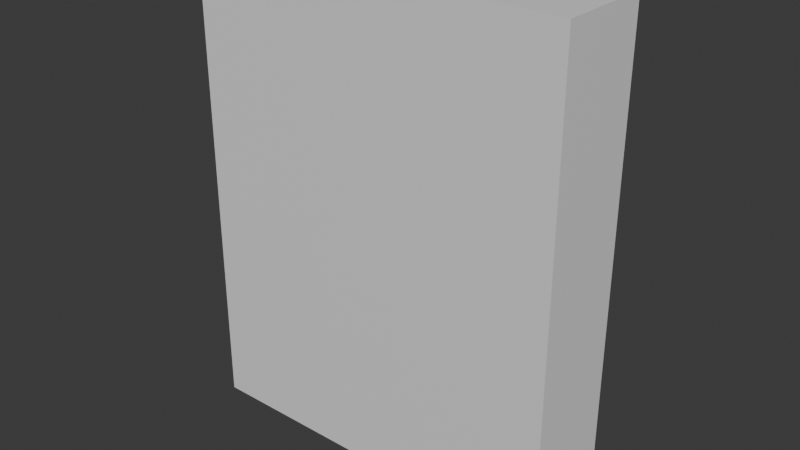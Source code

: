 # Source: doorSwitch.blend  (saved by Blender 4.0.36; exported with 4.5.12 LTS)
import bpy
from mathutils import Matrix  # noqa: F401  (used for matrix-valued properties, if any)

bpy.ops.wm.read_factory_settings(use_empty=True)
scene = bpy.context.scene
scene.name = 'Scene'

# ---- collections
col_collection = bpy.data.collections.new('Collection'); scene.collection.children.link(col_collection)

# ---- materials (node trees are filled in below, after node groups)
mat_material = bpy.data.materials.new('Material')
mat_material.alpha_threshold = 0.0
mat_material.use_transparent_shadow = False
mat_material.roughness = 0.5
mat_material.line_color = (0.0, 0.0, 0.0, 1.0)

# ---- material node trees
mat_material.use_nodes = True; mat_material.node_tree.nodes.clear()
_N = mat_material.node_tree.nodes; _L = mat_material.node_tree.links
n0 = _N.new('ShaderNodeOutputMaterial'); n0.name = 'Material Output'; n0.location = (300, 300)
n1 = _N.new('ShaderNodeBsdfPrincipled'); n1.name = 'Principled BSDF'; n1.location = (10, 300)
n1.inputs[3].default_value = 1.45
_L.new(n1.outputs[0], n0.inputs[0])
n0.is_active_output = True

# ---- world
world_world = bpy.data.worlds.new('World'); scene.world = world_world
world_world.use_nodes = True; world_world.node_tree.nodes.clear()
_N = world_world.node_tree.nodes; _L = world_world.node_tree.links
n0 = _N.new('ShaderNodeOutputWorld'); n0.name = 'World Output'; n0.location = (300, 300)
n1 = _N.new('ShaderNodeBackground'); n1.name = 'Background'; n1.location = (10, 300)
n1.inputs[0].default_value = (0.05088, 0.05088, 0.05088, 1.0)
_L.new(n1.outputs[0], n0.inputs[0])
n0.is_active_output = True
world_world.color = (0.05088, 0.05088, 0.05088)
world_world.use_sun_shadow = False
world_world.sun_shadow_jitter_overblur = 0.0

# ---- meshes
me_cube = bpy.data.meshes.new('Cube')
me_cube.from_pydata([(0.025, 0.1, 0.125), (0.025, 0.1, -0.125), (0.025, -0.1, 0.125), (0.025, -0.1, -0.125), (-0.025, 0.1, 0.125), (-0.025, 0.1, -0.125), (-0.025, -0.1, 0.125), (-0.025, -0.1, -0.125)], [], [(0, 4, 6, 2), (3, 2, 6, 7), (7, 6, 4, 5), (5, 1, 3, 7), (1, 0, 2, 3), (5, 4, 0, 1)])
_uv = me_cube.uv_layers.new(name='UVMap')
_uv.uv.foreach_set('vector', [0.625, 0.5, 0.875, 0.5, 0.875, 0.75, 0.625, 0.75, 0.375, 0.75, 0.625, 0.75, 0.625, 1.0, 0.375, 1.0, 0.375, 0.0, 0.625, 0.0, 0.625, 0.25, 0.375, 0.25, 0.125, 0.5, 0.375, 0.5, 0.375, 0.75, 0.125, 0.75, 0.375, 0.5, 0.625, 0.5, 0.625, 0.75, 0.375, 0.75, 0.375, 0.25, 0.625, 0.25, 0.625, 0.5, 0.375, 0.5])
me_cube.materials.append(mat_material)
me_cube.use_mirror_vertex_groups = False
me_cube.update()

# ---- objects
ob_doorswitch = bpy.data.objects.new('doorSwitch', me_cube)

# ---- transforms, parenting, visibility, modifiers, constraints
ob_doorswitch.location = (0.0, 0.025, 0.125)
ob_doorswitch.rotation_euler = (0.0, 0.0, 1.571)
ob_doorswitch.lock_rotations_4d = False
ob_doorswitch.empty_display_type = 'ARROWS'
ob_doorswitch.lineart.crease_threshold = 0.0

# ---- collection membership
col_collection.objects.link(ob_doorswitch)

# ---- scene / render settings (as saved in the file)
scene.frame_start = 1; scene.frame_end = 250; scene.frame_set(1)
scene.render.engine = 'BLENDER_EEVEE_NEXT'
scene.cycles.sampling_pattern = 'TABULATED_SOBOL'
bpy.context.view_layer.update()

# ---- added for rendering (the .blend has no active camera and no usable light): camera, sun
cam_auto = bpy.data.cameras.new('AutoCamera')
cam_auto.lens = 50.0
cam_auto.sensor_width = 36.0
cam_auto.clip_end = 1000.0
ob_auto_camera = bpy.data.objects.new('AutoCamera', cam_auto)
scene.collection.objects.link(ob_auto_camera)
ob_auto_camera.location = (0.299807, -0.334769, 0.364846)
ob_auto_camera.rotation_euler = (1.09748, -7.21219e-08, 0.694738)
scene.camera = ob_auto_camera
light_auto_sun = bpy.data.lights.new('AutoSun', 'SUN')
light_auto_sun.energy = 3.0
light_auto_sun.angle = 0.0523599
ob_auto_sun = bpy.data.objects.new('AutoSun', light_auto_sun)
scene.collection.objects.link(ob_auto_sun)
ob_auto_sun.rotation_euler = (0.872665, 0.174533, 0.523599)
bpy.context.view_layer.update()
